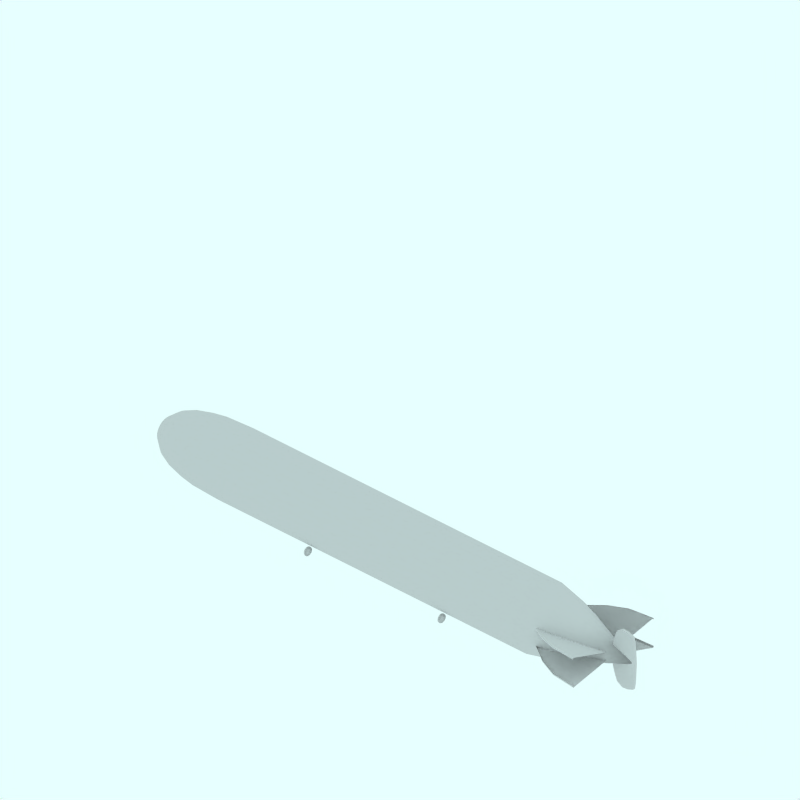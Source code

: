 # Source: ZeppelinLZ6_Grigio.blend  (saved by Blender 2.49.2; exported with 4.5.12 LTS)
import bpy
from mathutils import Matrix  # noqa: F401  (used for matrix-valued properties, if any)

bpy.ops.wm.read_factory_settings(use_empty=True)
scene = bpy.context.scene
scene.name = 'Scene'

# ---- collections
col_collection_1 = bpy.data.collections.new('Collection 1'); scene.collection.children.link(col_collection_1)
col_collection_2 = bpy.data.collections.new('Collection 2'); scene.collection.children.link(col_collection_2)
col_collection_2.hide_render = True
col_collection_2.hide_viewport = True
col_collection_3 = bpy.data.collections.new('Collection 3'); scene.collection.children.link(col_collection_3)
col_collection_3.hide_render = True
col_collection_3.hide_viewport = True
col_collection_4 = bpy.data.collections.new('Collection 4'); scene.collection.children.link(col_collection_4)
col_collection_4.hide_render = True
col_collection_4.hide_viewport = True

# ---- materials (node trees are filled in below, after node groups)
mat_grigio = bpy.data.materials.new('Grigio')
mat_grigio.alpha_threshold = 0.0
mat_grigio.roughness = 0.5
mat_grigio.line_color = (0.0, 0.0, 0.0, 1.0)
mat_transparent = bpy.data.materials.new('Transparent')
mat_transparent.alpha_threshold = 0.0
mat_transparent.preview_render_type = 'FLAT'
mat_transparent.roughness = 0.5

# ---- material node trees

# ---- world
world_world = bpy.data.worlds.new('World'); scene.world = world_world
world_world.color = (0.9059, 1.0, 1.0)
world_world.use_sun_shadow = False
world_world.sun_shadow_jitter_overblur = 0.0
world_world.cycles.sampling_method = 'MANUAL'
world_world.cycles.sample_map_resolution = 256

# ---- cameras
cam_camera_001 = bpy.data.cameras.new('Camera.001')
cam_camera_001.type = 'ORTHO'
cam_camera_001.passepartout_alpha = 0.2
cam_camera_001.clip_end = 100.0
cam_camera_001.lens = 35.0
cam_camera_001.ortho_scale = 12.0
cam_camera_001.display_size = 5.91
cam_camera_001.show_passepartout = False
cam_camera_001.show_safe_areas = True
cam_camera_001.dof.focus_distance = 0.0
cam_camera_001.dof.aperture_fstop = 128.0

# ---- lights
light_lamp = bpy.data.lights.new('Lamp', 'SUN')
light_lamp.transmission_factor = 0.0
light_lamp.angle = 1.571
light_lamp.energy = 0.028
light_lamp.shadow_buffer_clip_start = 0.5
light_lamp.shadow_soft_size = 1.0
light_lamp.shadow_cascade_max_distance = 1000.0
light_lamp.cycles.use_multiple_importance_sampling = False

# ---- meshes
me_cube_003 = bpy.data.meshes.new('Cube.003')
me_cube_003.from_pydata([(4.967, -0.01827, 0.4485), (4.625, -0.01827, 0.4353), (4.967, -5.662e-07, 0.4485), (4.625, 1.788e-07, 0.4353), (5.009, -0.01827, 0.0), (4.493, -0.01827, 0.0), (5.009, -2.98e-07, 0.0), (4.493, 2.235e-07, 0.0), (4.995, -0.01827, 0.25), (4.554, -0.01827, 0.25), (4.995, -4.321e-07, 0.25), (4.554, 2.012e-07, 0.25), (4.737, -0.01827, 0.5), (4.737, -1.937e-07, 0.5), (4.737, -0.01827, 0.0), (4.737, -0.01827, 0.25), (4.847, -0.01827, 0.4911), (4.847, -3.725e-07, 0.4911), (4.854, -0.01827, 0.0), (4.854, -0.01827, 0.25), (4.986, -0.01827, 0.3563), (4.588, -0.01827, 0.3452), (4.986, -4.985e-07, 0.3563), (4.588, 1.901e-07, 0.3452), (4.737, -0.01827, 0.3738), (4.851, -0.01827, 0.3694)], [], [(8, 4, 6, 10), (11, 7, 5, 9), (13, 3, 1, 12), (15, 9, 5, 14), (16, 0, 2, 17), (17, 13, 12, 16), (8, 19, 18, 4), (19, 15, 14, 18), (0, 20, 22, 2), (20, 8, 10, 22), (3, 23, 21, 1), (23, 11, 9, 21), (1, 21, 24, 12), (21, 9, 15, 24), (20, 0, 16, 25), (25, 19, 8, 20), (12, 24, 25, 16), (24, 15, 19, 25)])
me_cube_003.materials.append(mat_grigio)
me_cube_003.use_remesh_preserve_volume = False
me_cube_003.use_remesh_preserve_attributes = False
me_cube_003.use_mirror_vertex_groups = False
me_cube_003.update()
me_cube = bpy.data.meshes.new('Cube')
me_cube.from_pydata([(3.322, 0.4589, 0.1526), (3.322, 0.1494, 0.06965), (3.322, 0.466, 0.1259), (3.322, 0.1566, 0.04298), (4.526, 0.8494, 0.2572), (4.526, 0.1494, 0.06965), (4.526, 0.8566, 0.2306), (4.056, 0.8056, 0.2455), (4.056, 0.1494, 0.06965), (4.056, 0.8128, 0.2188), (3.715, 0.6852, 0.2132), (3.715, 0.1494, 0.06965), (3.715, 0.6923, 0.1865)], [], [(0, 2, 3, 1), (4, 7, 8, 5), (6, 9, 7, 4), (7, 10, 11, 8), (10, 0, 1, 11), (9, 12, 10, 7), (0, 10, 12, 2)])
me_cube.materials.append(mat_grigio)
me_cube.use_remesh_preserve_volume = False
me_cube.use_remesh_preserve_attributes = False
me_cube.use_mirror_vertex_groups = False
me_cube.update()
me_cylinder_001 = bpy.data.meshes.new('Cylinder.001')
me_cylinder_001.from_pydata([(0.5036, -0.4825, -1.428), (0.5129, -0.4939, -1.428), (0.5198, -0.5069, -1.428), (0.5241, -0.5209, -1.428), (0.5255, -0.5356, -1.428), (0.5241, -0.5502, -1.428), (0.5198, -0.5643, -1.428), (0.5129, -0.5772, -1.428), (0.5036, -0.5886, -1.428), (0.4922, -0.5979, -1.428), (0.4792, -0.6049, -1.428), (0.4652, -0.6091, -1.428), (0.4505, -0.6106, -1.428), (0.4359, -0.6091, -1.428), (0.4218, -0.6049, -1.428), (0.4089, -0.5979, -1.428), (0.3975, -0.5886, -1.428), (0.3882, -0.5772, -1.428), (0.3813, -0.5643, -1.428), (0.377, -0.5502, -1.428), (0.3755, -0.5356, -1.428), (0.377, -0.5209, -1.428), (0.3813, -0.5069, -1.428), (0.3882, -0.4939, -1.428), (0.3975, -0.4825, -1.428), (0.4089, -0.4732, -1.428), (0.4218, -0.4663, -1.428), (0.4359, -0.462, -1.428), (0.4505, -0.4606, -1.428), (0.4652, -0.462, -1.428), (0.4792, -0.4663, -1.428), (0.4922, -0.4732, -1.428), (0.5036, -0.4825, -1.408), (0.5129, -0.4939, -1.408), (0.5198, -0.5069, -1.408), (0.5241, -0.5209, -1.408), (0.5255, -0.5356, -1.408), (0.5241, -0.5502, -1.408), (0.5198, -0.5643, -1.408), (0.5129, -0.5772, -1.408), (0.5036, -0.5886, -1.408), (0.4922, -0.5979, -1.408), (0.4792, -0.6049, -1.408), (0.4652, -0.6091, -1.408), (0.4505, -0.6106, -1.408), (0.4359, -0.6091, -1.408), (0.4218, -0.6049, -1.408), (0.4089, -0.5979, -1.408), (0.3975, -0.5886, -1.408), (0.3882, -0.5772, -1.408), (0.3813, -0.5643, -1.408), (0.377, -0.5502, -1.408), (0.3755, -0.5356, -1.408), (0.377, -0.5209, -1.408), (0.3813, -0.5069, -1.408), (0.3882, -0.4939, -1.408), (0.3975, -0.4825, -1.408), (0.4089, -0.4732, -1.408), (0.4218, -0.4663, -1.408), (0.4359, -0.462, -1.408), (0.4505, -0.4606, -1.408), (0.4652, -0.462, -1.408), (0.4792, -0.4663, -1.408), (0.4922, -0.4732, -1.408), (0.4505, -0.5356, -1.428), (0.4505, -0.5356, -1.408)], [], [(64, 0, 1), (65, 33, 32), (64, 1, 2), (65, 34, 33), (64, 2, 3), (65, 35, 34), (64, 3, 4), (65, 36, 35), (64, 4, 5), (65, 37, 36), (64, 5, 6), (65, 38, 37), (64, 6, 7), (65, 39, 38), (64, 7, 8), (65, 40, 39), (64, 8, 9), (65, 41, 40), (64, 9, 10), (65, 42, 41), (64, 10, 11), (65, 43, 42), (64, 11, 12), (65, 44, 43), (64, 12, 13), (65, 45, 44), (64, 13, 14), (65, 46, 45), (64, 14, 15), (65, 47, 46), (64, 15, 16), (65, 48, 47), (64, 16, 17), (65, 49, 48), (64, 17, 18), (65, 50, 49), (64, 18, 19), (65, 51, 50), (64, 19, 20), (65, 52, 51), (64, 20, 21), (65, 53, 52), (64, 21, 22), (65, 54, 53), (64, 22, 23), (65, 55, 54), (64, 23, 24), (65, 56, 55), (64, 24, 25), (65, 57, 56), (64, 25, 26), (65, 58, 57), (64, 26, 27), (65, 59, 58), (64, 27, 28), (65, 60, 59), (64, 28, 29), (65, 61, 60), (64, 29, 30), (65, 62, 61), (64, 30, 31), (65, 63, 62), (31, 0, 64), (65, 32, 63), (0, 32, 33, 1), (1, 33, 34, 2), (2, 34, 35, 3), (3, 35, 36, 4), (4, 36, 37, 5), (5, 37, 38, 6), (6, 38, 39, 7), (7, 39, 40, 8), (8, 40, 41, 9), (9, 41, 42, 10), (10, 42, 43, 11), (11, 43, 44, 12), (12, 44, 45, 13), (13, 45, 46, 14), (14, 46, 47, 15), (15, 47, 48, 16), (16, 48, 49, 17), (17, 49, 50, 18), (18, 50, 51, 19), (19, 51, 52, 20), (20, 52, 53, 21), (21, 53, 54, 22), (22, 54, 55, 23), (23, 55, 56, 24), (24, 56, 57, 25), (25, 57, 58, 26), (26, 58, 59, 27), (27, 59, 60, 28), (28, 60, 61, 29), (29, 61, 62, 30), (30, 62, 63, 31), (32, 0, 31, 63)])
me_cylinder_001.polygons.foreach_set('use_smooth', [True] * 96)
me_cylinder_001.materials.append(mat_grigio)
me_cylinder_001.use_remesh_preserve_volume = False
me_cylinder_001.use_remesh_preserve_attributes = False
me_cylinder_001.use_mirror_vertex_groups = False
me_cylinder_001.update()
me_cylinder = bpy.data.meshes.new('Cylinder')
me_cylinder.from_pydata([(0.1697, 0.1697, -0.9826), (0.1996, 0.1333, -0.9826), (0.2217, 0.09184, -0.9826), (0.2354, 0.04682, -0.9826), (0.24, 1.812e-08, -0.9826), (0.2354, -0.04682, -0.9826), (0.2217, -0.09184, -0.9826), (0.1996, -0.1333, -0.9826), (0.1697, -0.1697, -0.9826), (0.1333, -0.1996, -0.9826), (0.09184, -0.2217, -0.9826), (0.04682, -0.2354, -0.9826), (-3.585e-07, -0.24, -0.9826), (-0.04682, -0.2354, -0.9826), (-0.09184, -0.2217, -0.9826), (-0.1333, -0.1996, -0.9826), (-0.1697, -0.1697, -0.9826), (-0.1996, -0.1333, -0.9826), (-0.2217, -0.09184, -0.9826), (-0.2354, -0.04682, -0.9826), (-0.24, 2.317e-07, -0.9826), (-0.2354, 0.04682, -0.9826), (-0.2217, 0.09184, -0.9826), (-0.1996, 0.1333, -0.9826), (-0.1697, 0.1697, -0.9826), (-0.1333, 0.1996, -0.9826), (-0.09184, 0.2217, -0.9826), (-0.04682, 0.2354, -0.9826), (1.05e-07, 0.24, -0.9826), (0.04682, 0.2354, -0.9826), (0.09184, 0.2217, -0.9826), (0.1333, 0.1996, -0.9826), (0.2828, 0.2828, 0.7717), (0.3326, 0.2222, 0.7717), (0.3695, 0.1531, 0.7717), (0.3923, 0.07803, 0.7717), (0.4, -8.98e-07, 0.7717), (0.3923, -0.07803, 0.7717), (0.3695, -0.1531, 0.7717), (0.3326, -0.2222, 0.7717), (0.2828, -0.2828, 0.7717), (0.2222, -0.3326, 0.7717), (0.1531, -0.3695, 0.7717), (0.07803, -0.3923, 0.7717), (5.122e-07, -0.4, 0.7717), (-0.07803, -0.3923, 0.7717), (-0.1531, -0.3695, 0.7717), (-0.2222, -0.3326, 0.7717), (-0.2828, -0.2828, 0.7717), (-0.3326, -0.2222, 0.7717), (-0.3695, -0.1531, 0.7717), (-0.3923, -0.07803, 0.7717), (-0.4, -1.642e-06, 0.7717), (-0.3923, 0.07803, 0.7717), (-0.3695, 0.1531, 0.7717), (-0.3326, 0.2222, 0.7717), (-0.2828, 0.2828, 0.7717), (-0.2222, 0.3326, 0.7717), (-0.1531, 0.3695, 0.7717), (-0.07803, 0.3923, 0.7717), (-2.771e-06, 0.4, 0.7717), (0.07803, 0.3923, 0.7717), (0.1531, 0.3695, 0.7717), (0.2222, 0.3326, 0.7717), (-1.51e-07, 0.0, -1.0), (1.51e-07, 0.0, 1.0), (0.4989, 0.3333, -0.69), (0.4243, 0.4243, -0.69), (0.5543, 0.2296, -0.69), (0.5885, 0.1171, -0.69), (0.6, -1.705e-07, -0.69), (0.5885, -0.1171, -0.69), (0.5543, -0.2296, -0.69), (0.4989, -0.3333, -0.69), (0.4243, -0.4243, -0.69), (0.3333, -0.4989, -0.69), (0.2296, -0.5543, -0.69), (0.1171, -0.5885, -0.69), (-1.829e-07, -0.6, -0.69), (-0.1171, -0.5885, -0.69), (-0.2296, -0.5543, -0.69), (-0.3333, -0.4989, -0.69), (-0.4243, -0.4243, -0.69), (-0.4989, -0.3333, -0.69), (-0.5543, -0.2296, -0.69), (-0.5885, -0.1171, -0.69), (-0.6, 1.078e-07, -0.69), (-0.5885, 0.1171, -0.69), (-0.5543, 0.2296, -0.69), (-0.4989, 0.3333, -0.69), (-0.4243, 0.4243, -0.69), (-0.3333, 0.4989, -0.69), (-0.2296, 0.5543, -0.69), (-0.1171, 0.5885, -0.69), (3.272e-08, 0.6, -0.69), (0.1171, 0.5885, -0.69), (0.2296, 0.5543, -0.69), (0.3333, 0.4989, -0.69), (0.4989, 0.3333, 0.6023), (0.4243, 0.4243, 0.6023), (0.5543, 0.2296, 0.6023), (0.5885, 0.1171, 0.6023), (0.6, -1.171e-06, 0.6023), (0.5885, -0.1171, 0.6023), (0.5543, -0.2296, 0.6023), (0.4989, -0.3333, 0.6023), (0.4243, -0.4243, 0.6023), (0.3333, -0.4989, 0.6023), (0.2296, -0.5543, 0.6023), (0.1171, -0.5885, 0.6023), (5.207e-07, -0.6, 0.6023), (-0.1171, -0.5885, 0.6023), (-0.2296, -0.5543, 0.6023), (-0.3333, -0.4989, 0.6023), (-0.4243, -0.4243, 0.6023), (-0.4989, -0.3333, 0.6023), (-0.5543, -0.2296, 0.6023), (-0.5885, -0.1171, 0.6023), (-0.6, -2.077e-06, 0.6023), (-0.5885, 0.1171, 0.6023), (-0.5543, 0.2296, 0.6023), (-0.4989, 0.3333, 0.6023), (-0.4243, 0.4243, 0.6023), (-0.3333, 0.4989, 0.6023), (-0.2296, 0.5543, 0.6023), (-0.1171, 0.5885, 0.6023), (-3.634e-06, 0.6, 0.6023), (0.1171, 0.5885, 0.6023), (0.2296, 0.5543, 0.6023), (0.3333, 0.4989, 0.6023), (0.4791, 0.3201, -0.7985), (0.4075, 0.4075, -0.7985), (0.5324, 0.2205, -0.7985), (0.5652, 0.1124, -0.7985), (0.5762, -9.122e-08, -0.7985), (0.5652, -0.1124, -0.7985), (0.5324, -0.2205, -0.7985), (0.4791, -0.3201, -0.7985), (0.4075, -0.4075, -0.7985), (0.3201, -0.4791, -0.7985), (0.2205, -0.5324, -0.7985), (0.1124, -0.5652, -0.7985), (-2.426e-07, -0.5762, -0.7985), (-0.1124, -0.5652, -0.7985), (-0.2205, -0.5324, -0.7985), (-0.3201, -0.4791, -0.7985), (-0.4075, -0.4075, -0.7985), (-0.4791, -0.3201, -0.7985), (-0.5324, -0.2205, -0.7985), (-0.5652, -0.1124, -0.7985), (-0.5762, 2.621e-07, -0.7985), (-0.5652, 0.1124, -0.7985), (-0.5324, 0.2205, -0.7985), (-0.4791, 0.3201, -0.7985), (-0.4075, 0.4075, -0.7985), (-0.3201, 0.4791, -0.7985), (-0.2205, 0.5324, -0.7985), (-0.1124, 0.5652, -0.7985), (2.815e-07, 0.5762, -0.7985), (0.1124, 0.5652, -0.7985), (0.2205, 0.5324, -0.7985), (0.3201, 0.4791, -0.7985), (0.3991, 0.2667, -0.9003), (0.3394, 0.3394, -0.9003), (0.4435, 0.1837, -0.9003), (0.4708, 0.09364, -0.9003), (0.48, -1.931e-08, -0.9003), (0.4708, -0.09364, -0.9003), (0.4435, -0.1837, -0.9003), (0.3991, -0.2667, -0.9003), (0.3394, -0.3394, -0.9003), (0.2667, -0.3991, -0.9003), (0.1837, -0.4435, -0.9003), (0.09364, -0.4708, -0.9003), (-3.031e-07, -0.48, -0.9003), (-0.09364, -0.4708, -0.9003), (-0.1837, -0.4435, -0.9003), (-0.2667, -0.3991, -0.9003), (-0.3394, -0.3394, -0.9003), (-0.3991, -0.2667, -0.9003), (-0.4435, -0.1837, -0.9003), (-0.4708, -0.09364, -0.9003), (-0.48, 3.421e-07, -0.9003), (-0.4708, 0.09364, -0.9003), (-0.4435, 0.1837, -0.9003), (-0.3991, 0.2667, -0.9003), (-0.3394, 0.3394, -0.9003), (-0.2667, 0.3991, -0.9003), (-0.1837, 0.4435, -0.9003), (-0.09364, 0.4708, -0.9003), (3.812e-07, 0.48, -0.9003), (0.09364, 0.4708, -0.9003), (0.1837, 0.4435, -0.9003), (0.2667, 0.3991, -0.9003), (0.3282, 0.2193, -0.9418), (0.2791, 0.2791, -0.9418), (0.3646, 0.151, -0.9418), (0.3871, 0.077, -0.9418), (0.3947, -4.502e-10, -0.9418), (0.3871, -0.077, -0.9418), (0.3646, -0.151, -0.9418), (0.3282, -0.2193, -0.9418), (0.2791, -0.2791, -0.9418), (0.2193, -0.3282, -0.9418), (0.151, -0.3646, -0.9418), (0.077, -0.3871, -0.9418), (-3.286e-07, -0.3947, -0.9418), (-0.077, -0.3871, -0.9418), (-0.151, -0.3646, -0.9418), (-0.2193, -0.3282, -0.9418), (-0.2791, -0.2791, -0.9418), (-0.3282, -0.2193, -0.9418), (-0.3646, -0.151, -0.9418), (-0.3871, -0.077, -0.9418), (-0.3947, 3.15e-07, -0.9418), (-0.3871, 0.077, -0.9418), (-0.3646, 0.151, -0.9418), (-0.3282, 0.2193, -0.9418), (-0.2791, 0.2791, -0.9418), (-0.2193, 0.3282, -0.9418), (-0.151, 0.3646, -0.9418), (-0.077, 0.3871, -0.9418), (3.014e-07, 0.3947, -0.9418), (0.077, 0.3871, -0.9418), (0.151, 0.3646, -0.9418), (0.2193, 0.3282, -0.9418), (0.4459, 0.2979, -0.8519), (0.3792, 0.3792, -0.8519), (0.4954, 0.2052, -0.8519), (0.5259, 0.1046, -0.8519), (0.5362, -5.454e-08, -0.8519), (0.5259, -0.1046, -0.8519), (0.4954, -0.2052, -0.8519), (0.4459, -0.2979, -0.8519), (0.3792, -0.3792, -0.8519), (0.2979, -0.4459, -0.8519), (0.2052, -0.4954, -0.8519), (0.1046, -0.5259, -0.8519), (-2.734e-07, -0.5362, -0.8519), (-0.1046, -0.5259, -0.8519), (-0.2052, -0.4954, -0.8519), (-0.2979, -0.4459, -0.8519), (-0.3792, -0.3792, -0.8519), (-0.4459, -0.2979, -0.8519), (-0.4954, -0.2052, -0.8519), (-0.5259, -0.1046, -0.8519), (-0.5362, 3.102e-07, -0.8519), (-0.5259, 0.1046, -0.8519), (-0.4954, 0.2052, -0.8519), (-0.4459, 0.2979, -0.8519), (-0.3792, 0.3792, -0.8519), (-0.2979, 0.4459, -0.8519), (-0.2052, 0.4954, -0.8519), (-0.1046, 0.5259, -0.8519), (3.469e-07, 0.5362, -0.8519), (0.1046, 0.5259, -0.8519), (0.2052, 0.4954, -0.8519), (0.2979, 0.4459, -0.8519), (0.4124, 0.2756, 0.7058), (0.3507, 0.3507, 0.7058), (0.4582, 0.1898, 0.7058), (0.4864, 0.09676, 0.7058), (0.496, -1.029e-06, 0.7058), (0.4864, -0.09676, 0.7058), (0.4582, -0.1898, 0.7058), (0.4124, -0.2756, 0.7058), (0.3507, -0.3507, 0.7058), (0.2756, -0.4124, 0.7058), (0.1898, -0.4582, 0.7058), (0.09676, -0.4864, 0.7058), (5.221e-07, -0.496, 0.7058), (-0.09676, -0.4864, 0.7058), (-0.1898, -0.4582, 0.7058), (-0.2756, -0.4124, 0.7058), (-0.3507, -0.3507, 0.7058), (-0.4124, -0.2756, 0.7058), (-0.4582, -0.1898, 0.7058), (-0.4864, -0.09676, 0.7058), (-0.496, -1.851e-06, 0.7058), (-0.4864, 0.09676, 0.7058), (-0.4582, 0.1898, 0.7058), (-0.4124, 0.2755, 0.7058), (-0.3507, 0.3507, 0.7058), (-0.2756, 0.4124, 0.7058), (-0.1898, 0.4582, 0.7058), (-0.09676, 0.4864, 0.7058), (-3.179e-06, 0.496, 0.7058), (0.09676, 0.4864, 0.7058), (0.1898, 0.4582, 0.7058), (0.2755, 0.4124, 0.7058)], [], [(64, 0, 1), (65, 33, 32), (64, 1, 2), (65, 34, 33), (64, 2, 3), (65, 35, 34), (64, 3, 4), (65, 36, 35), (64, 4, 5), (65, 37, 36), (64, 5, 6), (65, 38, 37), (64, 6, 7), (65, 39, 38), (64, 7, 8), (65, 40, 39), (64, 8, 9), (65, 41, 40), (64, 9, 10), (65, 42, 41), (64, 10, 11), (65, 43, 42), (64, 11, 12), (65, 44, 43), (64, 12, 13), (65, 45, 44), (64, 13, 14), (65, 46, 45), (64, 14, 15), (65, 47, 46), (64, 15, 16), (65, 48, 47), (64, 16, 17), (65, 49, 48), (64, 17, 18), (65, 50, 49), (64, 18, 19), (65, 51, 50), (64, 19, 20), (65, 52, 51), (64, 20, 21), (65, 53, 52), (64, 21, 22), (65, 54, 53), (64, 22, 23), (65, 55, 54), (64, 23, 24), (65, 56, 55), (64, 24, 25), (65, 57, 56), (64, 25, 26), (65, 58, 57), (64, 26, 27), (65, 59, 58), (64, 27, 28), (65, 60, 59), (64, 28, 29), (65, 61, 60), (64, 29, 30), (65, 62, 61), (64, 30, 31), (65, 63, 62), (31, 0, 64), (65, 32, 63), (67, 99, 98, 66), (66, 98, 100, 68), (68, 100, 101, 69), (69, 101, 102, 70), (70, 102, 103, 71), (71, 103, 104, 72), (72, 104, 105, 73), (73, 105, 106, 74), (74, 106, 107, 75), (75, 107, 108, 76), (76, 108, 109, 77), (77, 109, 110, 78), (78, 110, 111, 79), (79, 111, 112, 80), (80, 112, 113, 81), (81, 113, 114, 82), (82, 114, 115, 83), (83, 115, 116, 84), (84, 116, 117, 85), (85, 117, 118, 86), (86, 118, 119, 87), (87, 119, 120, 88), (88, 120, 121, 89), (89, 121, 122, 90), (90, 122, 123, 91), (91, 123, 124, 92), (92, 124, 125, 93), (93, 125, 126, 94), (94, 126, 127, 95), (95, 127, 128, 96), (96, 128, 129, 97), (99, 67, 97, 129), (131, 67, 66, 130), (130, 66, 68, 132), (132, 68, 69, 133), (133, 69, 70, 134), (134, 70, 71, 135), (135, 71, 72, 136), (136, 72, 73, 137), (137, 73, 74, 138), (138, 74, 75, 139), (139, 75, 76, 140), (140, 76, 77, 141), (141, 77, 78, 142), (142, 78, 79, 143), (143, 79, 80, 144), (144, 80, 81, 145), (145, 81, 82, 146), (146, 82, 83, 147), (147, 83, 84, 148), (148, 84, 85, 149), (149, 85, 86, 150), (150, 86, 87, 151), (151, 87, 88, 152), (152, 88, 89, 153), (153, 89, 90, 154), (154, 90, 91, 155), (155, 91, 92, 156), (156, 92, 93, 157), (157, 93, 94, 158), (158, 94, 95, 159), (159, 95, 96, 160), (160, 96, 97, 161), (67, 131, 161, 97), (0, 195, 194, 1), (195, 163, 162, 194), (1, 194, 196, 2), (194, 162, 164, 196), (2, 196, 197, 3), (196, 164, 165, 197), (3, 197, 198, 4), (197, 165, 166, 198), (4, 198, 199, 5), (198, 166, 167, 199), (5, 199, 200, 6), (199, 167, 168, 200), (6, 200, 201, 7), (200, 168, 169, 201), (7, 201, 202, 8), (201, 169, 170, 202), (8, 202, 203, 9), (202, 170, 171, 203), (9, 203, 204, 10), (203, 171, 172, 204), (10, 204, 205, 11), (204, 172, 173, 205), (11, 205, 206, 12), (205, 173, 174, 206), (12, 206, 207, 13), (206, 174, 175, 207), (13, 207, 208, 14), (207, 175, 176, 208), (14, 208, 209, 15), (208, 176, 177, 209), (15, 209, 210, 16), (209, 177, 178, 210), (16, 210, 211, 17), (210, 178, 179, 211), (17, 211, 212, 18), (211, 179, 180, 212), (18, 212, 213, 19), (212, 180, 181, 213), (19, 213, 214, 20), (213, 181, 182, 214), (20, 214, 215, 21), (214, 182, 183, 215), (21, 215, 216, 22), (215, 183, 184, 216), (22, 216, 217, 23), (216, 184, 185, 217), (23, 217, 218, 24), (217, 185, 186, 218), (24, 218, 219, 25), (218, 186, 187, 219), (25, 219, 220, 26), (219, 187, 188, 220), (26, 220, 221, 27), (220, 188, 189, 221), (27, 221, 222, 28), (221, 189, 190, 222), (28, 222, 223, 29), (222, 190, 191, 223), (29, 223, 224, 30), (223, 191, 192, 224), (30, 224, 225, 31), (224, 192, 193, 225), (163, 195, 225, 193), (195, 0, 31, 225), (163, 227, 226, 162), (227, 131, 130, 226), (162, 226, 228, 164), (226, 130, 132, 228), (164, 228, 229, 165), (228, 132, 133, 229), (165, 229, 230, 166), (229, 133, 134, 230), (166, 230, 231, 167), (230, 134, 135, 231), (167, 231, 232, 168), (231, 135, 136, 232), (168, 232, 233, 169), (232, 136, 137, 233), (169, 233, 234, 170), (233, 137, 138, 234), (170, 234, 235, 171), (234, 138, 139, 235), (171, 235, 236, 172), (235, 139, 140, 236), (172, 236, 237, 173), (236, 140, 141, 237), (173, 237, 238, 174), (237, 141, 142, 238), (174, 238, 239, 175), (238, 142, 143, 239), (175, 239, 240, 176), (239, 143, 144, 240), (176, 240, 241, 177), (240, 144, 145, 241), (177, 241, 242, 178), (241, 145, 146, 242), (178, 242, 243, 179), (242, 146, 147, 243), (179, 243, 244, 180), (243, 147, 148, 244), (180, 244, 245, 181), (244, 148, 149, 245), (181, 245, 246, 182), (245, 149, 150, 246), (182, 246, 247, 183), (246, 150, 151, 247), (183, 247, 248, 184), (247, 151, 152, 248), (184, 248, 249, 185), (248, 152, 153, 249), (185, 249, 250, 186), (249, 153, 154, 250), (186, 250, 251, 187), (250, 154, 155, 251), (187, 251, 252, 188), (251, 155, 156, 252), (188, 252, 253, 189), (252, 156, 157, 253), (189, 253, 254, 190), (253, 157, 158, 254), (190, 254, 255, 191), (254, 158, 159, 255), (191, 255, 256, 192), (255, 159, 160, 256), (192, 256, 257, 193), (256, 160, 161, 257), (131, 227, 257, 161), (227, 163, 193, 257), (99, 259, 258, 98), (259, 32, 33, 258), (98, 258, 260, 100), (258, 33, 34, 260), (100, 260, 261, 101), (260, 34, 35, 261), (101, 261, 262, 102), (261, 35, 36, 262), (102, 262, 263, 103), (262, 36, 37, 263), (103, 263, 264, 104), (263, 37, 38, 264), (104, 264, 265, 105), (264, 38, 39, 265), (105, 265, 266, 106), (265, 39, 40, 266), (106, 266, 267, 107), (266, 40, 41, 267), (107, 267, 268, 108), (267, 41, 42, 268), (108, 268, 269, 109), (268, 42, 43, 269), (109, 269, 270, 110), (269, 43, 44, 270), (110, 270, 271, 111), (270, 44, 45, 271), (111, 271, 272, 112), (271, 45, 46, 272), (112, 272, 273, 113), (272, 46, 47, 273), (113, 273, 274, 114), (273, 47, 48, 274), (114, 274, 275, 115), (274, 48, 49, 275), (115, 275, 276, 116), (275, 49, 50, 276), (116, 276, 277, 117), (276, 50, 51, 277), (117, 277, 278, 118), (277, 51, 52, 278), (118, 278, 279, 119), (278, 52, 53, 279), (119, 279, 280, 120), (279, 53, 54, 280), (120, 280, 281, 121), (280, 54, 55, 281), (121, 281, 282, 122), (281, 55, 56, 282), (122, 282, 283, 123), (282, 56, 57, 283), (123, 283, 284, 124), (283, 57, 58, 284), (124, 284, 285, 125), (284, 58, 59, 285), (125, 285, 286, 126), (285, 59, 60, 286), (126, 286, 287, 127), (286, 60, 61, 287), (127, 287, 288, 128), (287, 61, 62, 288), (128, 288, 289, 129), (288, 62, 63, 289), (32, 259, 289, 63), (259, 99, 129, 289)])
me_cylinder.polygons.foreach_set('use_smooth', [True] * 320)
me_cylinder.materials.append(mat_grigio)
me_cylinder.use_remesh_preserve_volume = False
me_cylinder.use_remesh_preserve_attributes = False
me_cylinder.use_mirror_vertex_groups = False
me_cylinder.update()
me_sphere = bpy.data.meshes.new('Sphere')
me_sphere.from_pydata([(-1.333e-06, 1.25e-06, 31.62), (-22.88, 16.62, 14.14), (8.74, 26.9, 14.14), (28.28, 4.856e-07, 14.14), (-8.74, 26.9, -14.14), (22.88, 16.62, -14.14), (-28.28, -7.508e-07, -14.14), (1.432e-06, -1.515e-06, -31.62), (-13.45, 9.772, 26.9), (5.137, 15.81, 26.9), (-8.313, 25.58, 16.63), (-26.9, 5.941e-07, 16.63), (16.63, 1.043e-06, 26.9), (21.76, 15.81, 16.63), (-30.08, 9.772, -1.941e-06), (-18.59, 25.58, -2.13e-06), (4.973e-08, 31.62, -1.581e-06), (18.59, 25.58, -5.047e-07), (30.08, 9.772, 6.886e-07), (-21.76, 15.81, -16.63), (8.313, 25.58, -16.63), (26.9, -8.593e-07, -16.63), (-16.63, -1.308e-06, -26.9), (-5.137, 15.81, -26.9), (13.45, 9.772, -26.9), (-24.33, 17.68, -2.035e-06), (-20.73, 21.1, 7.071), (-21.46, 21.63, -2.082e-06), (-19.66, 23.34, 3.536), (-22.53, 19.39, 3.536), (-22.9, 19.65, -2.059e-06), (-20.02, 23.61, -2.106e-06), (-20.2, 22.22, 5.303), (-19.12, 24.46, 1.768), (-21.63, 20.25, 5.303), (-23.43, 18.53, 1.768), (-20.56, 22.49, 1.768), (-21.1, 21.37, 3.536), (-22.0, 20.51, 1.768), (-22.18, 20.64, -2.071e-06), (-20.74, 22.62, -2.094e-06), (-19.93, 22.78, 4.419), (-19.39, 23.9, 2.652), (-22.08, 19.82, 4.419), (-22.98, 18.96, 2.652), (-21.01, 22.06, 0.8839), (-20.11, 22.92, 2.652), (-21.82, 20.38, 3.536), (-20.38, 22.36, 3.536), (-21.73, 21.07, 0.8839), (-22.26, 19.95, 2.652), (-20.29, 23.05, 0.8839), (-19.57, 24.04, 0.8839), (-19.84, 23.48, 1.768), (-20.83, 21.93, 2.652), (-21.55, 20.94, 2.652), (-21.28, 21.5, 1.768), (-23.16, 19.09, 0.8839), (-22.45, 20.08, 0.8839), (-22.71, 19.52, 1.768), (-21.37, 20.81, 4.419), (-20.65, 21.8, 4.419), (-20.92, 21.24, 5.303), (-6.725, 4.886, 29.26), (-18.17, 13.2, 20.52), (2.569, 7.906, 29.26), (6.939, 21.36, 20.52), (0.2137, 26.24, 15.38), (-15.6, 21.1, 15.38), (-24.89, 8.312, 15.38), (-29.18, 4.886, -7.071), (-26.48, 13.2, 7.071), (-13.66, 26.24, -7.071), (4.37, 29.26, 7.071), (-4.37, 29.26, -7.071), (13.66, 26.24, 7.071), (20.73, 21.1, -7.071), (-25.02, 7.906, -15.38), (-15.25, 21.36, -15.38), (-0.2137, 26.24, -15.38), (15.6, 21.1, -15.38), (-22.45, -1.03e-06, -20.52), (-8.313, -1.412e-06, -29.26), (-6.939, 21.36, -20.52), (-2.569, 7.906, -29.26), (18.17, 13.2, -20.52), (6.725, 4.886, -29.26), (-10.88, 17.68, 21.76), (-4.156, 12.79, 26.9), (-1.588, 20.7, 21.76), (-20.17, 4.886, 21.76), (-28.49, 4.886, 8.313), (-4.156, 28.6, 8.313), (-13.45, 25.58, 8.313), (-9.294, 28.6, -1.855e-06), (-25.92, 12.79, -8.313), (-20.17, 20.7, -8.313), (4.156, 28.6, -8.313), (9.294, 28.6, -1.043e-06), (13.45, 25.58, -8.313), (-13.45, 15.81, -21.76), (-19.19, 7.906, -21.76), (-10.88, 7.906, -26.9), (10.88, 17.68, -21.76), (1.588, 20.7, -21.76), (4.156, 12.79, -26.9), (-19.08, 24.81, 0.4419)], [], [(9, 13, 12), (3, 12, 13), (18, 3, 13), (13, 17, 18), (21, 18, 5), (30, 25, 19), (26, 32, 10), (25, 35, 1), (34, 26, 1), (31, 40, 19), (40, 27, 19), (27, 39, 19), (39, 30, 19), (32, 41, 10), (41, 28, 10), (28, 42, 10), (42, 33, 10), (51, 36, 45), (45, 40, 51), (31, 51, 40), (40, 45, 27), (51, 31, 52), (52, 53, 51), (36, 51, 53), (53, 52, 33), (42, 28, 46), (46, 53, 42), (33, 42, 53), (53, 46, 36), (54, 36, 46), (46, 48, 54), (37, 54, 48), (48, 46, 28), (54, 37, 55), (55, 56, 54), (36, 54, 56), (56, 55, 38), (49, 27, 45), (45, 56, 49), (38, 49, 56), (56, 45, 36), (50, 38, 55), (55, 47, 50), (29, 50, 47), (47, 55, 37), (30, 57, 25), (57, 35, 25), (57, 30, 58), (58, 59, 57), (35, 57, 59), (59, 58, 38), (50, 29, 44), (44, 59, 50), (38, 50, 59), (59, 44, 35), (49, 38, 58), (58, 39, 49), (27, 49, 39), (39, 58, 30), (60, 34, 43), (43, 47, 60), (37, 60, 47), (47, 43, 29), (60, 37, 61), (61, 62, 60), (34, 60, 62), (62, 61, 32), (34, 62, 26), (62, 32, 26), (41, 32, 61), (61, 48, 41), (28, 41, 48), (48, 61, 37), (35, 44, 1), (44, 29, 1), (29, 43, 1), (43, 34, 1), (68, 10, 87), (87, 64, 68), (1, 68, 64), (64, 87, 8), (88, 8, 87), (87, 89, 88), (9, 88, 89), (89, 87, 10), (67, 2, 66), (66, 89, 67), (10, 67, 89), (89, 66, 9), (88, 9, 65), (65, 63, 88), (8, 88, 63), (65, 0, 63), (90, 11, 69), (69, 64, 90), (8, 90, 64), (64, 69, 1), (9, 66, 13), (66, 2, 13), (0, 65, 12), (65, 9, 12), (91, 14, 71), (71, 69, 91), (11, 91, 69), (69, 71, 1), (92, 16, 73), (73, 67, 92), (10, 92, 67), (67, 73, 2), (92, 10, 93), (93, 94, 92), (16, 92, 94), (94, 93, 15), (72, 4, 74), (74, 94, 72), (15, 72, 94), (94, 74, 16), (17, 76, 18), (76, 5, 18), (2, 75, 13), (75, 17, 13), (77, 19, 95), (95, 70, 77), (6, 77, 70), (70, 95, 14), (78, 4, 72), (72, 96, 78), (19, 78, 96), (96, 72, 15), (79, 20, 97), (97, 74, 79), (4, 79, 74), (74, 97, 16), (98, 16, 97), (97, 99, 98), (17, 98, 99), (99, 97, 20), (80, 5, 76), (76, 99, 80), (20, 80, 99), (99, 76, 17), (98, 17, 75), (75, 73, 98), (16, 98, 73), (73, 75, 2), (100, 23, 83), (83, 78, 100), (19, 100, 78), (78, 83, 4), (100, 19, 101), (101, 102, 100), (23, 100, 102), (102, 101, 22), (82, 7, 84), (84, 102, 82), (22, 82, 102), (102, 84, 23), (81, 22, 101), (101, 77, 81), (6, 81, 77), (77, 101, 19), (103, 24, 85), (85, 80, 103), (20, 103, 80), (80, 85, 5), (103, 20, 104), (104, 105, 103), (24, 103, 105), (105, 104, 23), (84, 7, 86), (86, 105, 84), (23, 84, 105), (105, 86, 24), (83, 23, 104), (104, 79, 83), (4, 83, 79), (79, 104, 20), (5, 85, 21), (85, 24, 21), (14, 95, 25), (95, 19, 25), (1, 71, 25), (71, 14, 25), (10, 68, 26), (68, 1, 26), (19, 96, 31), (96, 15, 31), (15, 93, 33), (93, 10, 33), (52, 106, 33), (106, 15, 33), (15, 106, 31), (106, 52, 31)])
me_sphere.use_remesh_preserve_volume = False
me_sphere.use_remesh_preserve_attributes = False
me_sphere.use_mirror_vertex_groups = False
me_sphere.update()
me_plane = bpy.data.meshes.new('Plane')
me_plane.from_pydata([(4.25, 4.06, 0.0001214), (4.25, -4.25, 0.0001214), (-4.06, -4.25, 0.0001214), (-4.06, 4.06, 0.0001214)], [], [(0, 3, 2, 1)])
me_plane.materials.append(mat_transparent)
me_plane.use_remesh_preserve_volume = False
me_plane.use_remesh_preserve_attributes = False
me_plane.use_mirror_vertex_groups = False
me_plane.update()

# ---- objects
ob_cube_002 = bpy.data.objects.new('Cube.002', me_cube_003)
ob_cube_001 = bpy.data.objects.new('Cube.001', me_cube)
ob_cylinder_001 = bpy.data.objects.new('Cylinder.001', me_cylinder_001)
ob_cube = bpy.data.objects.new('Cube', me_cube)
ob_cylinder = bpy.data.objects.new('Cylinder', me_cylinder)
ob_camera = bpy.data.objects.new('Camera', cam_camera_001)
ob_sphere = bpy.data.objects.new('Sphere', me_sphere)
ob_lamp_001 = bpy.data.objects.new('Lamp.001', light_lamp)
ob_plane = bpy.data.objects.new('Plane', me_plane)

# ---- transforms, parenting, visibility, modifiers, constraints
ob_cube_002.location = (1.769e-26, -0.003779, 0.8994)
ob_cube_002.lock_rotations_4d = False
ob_cube_002.empty_display_type = 'ARROWS'
ob_cube_002.lineart.crease_threshold = 0.0
_m = ob_cube_002.modifiers.new('Mirror', 'MIRROR')
_m.use_axis = (False, True, True)
ob_cube_001.location = (0.0, 0.0, 0.9)
ob_cube_001.lock_rotations_4d = False
ob_cube_001.empty_display_type = 'ARROWS'
ob_cube_001.lineart.crease_threshold = 0.0
_m = ob_cube_001.modifiers.new('Mirror', 'MIRROR')
_m.use_axis = (False, False, False)
_m.use_mirror_vertex_groups = False
ob_cylinder_001.location = (0.0, 0.0, 0.9)
ob_cylinder_001.rotation_euler = (-0.0, 1.571, 0.0)
ob_cylinder_001.lock_rotations_4d = False
ob_cylinder_001.empty_display_type = 'ARROWS'
ob_cylinder_001.lineart.crease_threshold = 0.0
_m = ob_cylinder_001.modifiers.new('Mirror', 'MIRROR')
_m.use_axis = (False, True, True)
ob_cube.location = (0.0, 0.0, 0.9)
ob_cube.lock_rotations_4d = False
ob_cube.empty_display_type = 'ARROWS'
ob_cube.lineart.crease_threshold = 0.0
_m = ob_cube.modifiers.new('Mirror', 'MIRROR')
_m.use_axis = (False, True, True)
ob_cylinder.location = (0.0, 0.0, 0.9)
ob_cylinder.rotation_euler = (-0.0, 1.571, 0.0)
ob_cylinder.scale = (1.0, 1.0, 5.0)
ob_cylinder.lock_rotations_4d = False
ob_cylinder.empty_display_type = 'ARROWS'
ob_cylinder.lineart.crease_threshold = 0.0
ob_camera.location = (10.0, -10.0, 11.6)
ob_camera.rotation_euler = (1.047, 0.0, 0.7854)
ob_camera.lock_rotations_4d = False
ob_camera.empty_display_type = 'ARROWS'
ob_camera.color = (0.0, 0.0, 0.0, 1.0)
ob_camera.lineart.crease_threshold = 0.0
ob_sphere.location = (-0.02993, 0.1261, 0.07312)
ob_sphere.rotation_euler = (1.571, -0.0, 1.571)
ob_sphere.lock_rotations_4d = False
ob_sphere.empty_display_type = 'ARROWS'
ob_sphere.color = (0.0, 0.0, 0.0, 1.0)
ob_sphere.show_instancer_for_render = False
ob_sphere.instance_type = 'VERTS'
ob_sphere.use_instance_vertices_rotation = True
ob_sphere.lineart.crease_threshold = 0.0
ob_lamp_001.parent = ob_sphere
ob_lamp_001.matrix_parent_inverse = Matrix(((-4.371e-08, 1.0, -2.118e-22, -0.1261), (4.371e-08, 1.911e-15, 1.0, -0.07312), (1.0, 4.371e-08, -4.371e-08, 0.02993), (0.0, 0.0, 0.0, 1.0)))
ob_lamp_001.location = (-0.02993, 0.1261, 0.07312)
ob_lamp_001.rotation_euler = (1.571, -0.0, 1.571)
ob_lamp_001.lock_rotations_4d = False
ob_lamp_001.empty_display_type = 'ARROWS'
ob_lamp_001.color = (0.0, 0.0, 0.0, 1.0)
ob_lamp_001.lineart.crease_threshold = 0.0
ob_plane.location = (0.0, 0.0, 0.0)
ob_plane.lock_rotations_4d = False
ob_plane.empty_display_type = 'ARROWS'
ob_plane.color = (0.0, 0.0, 0.0, 1.0)
ob_plane.lineart.crease_threshold = 0.0

# ---- collection membership
col_collection_1.objects.link(ob_cube_002)
col_collection_1.objects.link(ob_cube_001)
col_collection_1.objects.link(ob_cylinder_001)
col_collection_1.objects.link(ob_cube)
col_collection_1.objects.link(ob_cylinder)
col_collection_2.objects.link(ob_camera)
col_collection_3.objects.link(ob_sphere)
col_collection_3.objects.link(ob_lamp_001)
col_collection_4.objects.link(ob_plane)

# ---- scene / render settings (as saved in the file)
scene.camera = ob_camera
scene.frame_start = 1; scene.frame_end = 1; scene.frame_set(3)
scene.render.engine = 'BLENDER_EEVEE_NEXT'
scene.render.image_settings.color_mode = 'RGB'
scene.render.image_settings.compression = 90
scene.render.resolution_x = 256
scene.render.resolution_y = 256
scene.render.pixel_aspect_x = 100.0
scene.render.pixel_aspect_y = 100.0
scene.render.fps = 25
scene.render.dither_intensity = 0.0
scene.render.use_compositing = False
scene.render.use_sequencer = False
scene.render.bake_margin = 2
scene.render.bake_bias = 0.0
scene.render.use_stamp_time = False
scene.render.use_stamp_date = False
scene.render.use_stamp_frame = False
scene.render.use_stamp_camera = False
scene.render.use_stamp_scene = False
scene.render.use_stamp_filename = False
scene.render.use_stamp_render_time = False
scene.render.stamp_font_size = 0
scene.cycles.use_denoising = False
scene.cycles.samples = 10
scene.cycles.sampling_pattern = 'TABULATED_SOBOL'
scene.cycles.light_sampling_threshold = 0.0
scene.cycles.use_adaptive_sampling = False
scene.cycles.use_light_tree = False
scene.cycles.blur_glossy = 0.0
scene.cycles.volume_bounces = 1
scene.cycles.pixel_filter_type = 'GAUSSIAN'
scene.cycles.sample_clamp_indirect = 0.0
scene.view_settings.view_transform = 'Raw'
bpy.context.view_layer.update()
